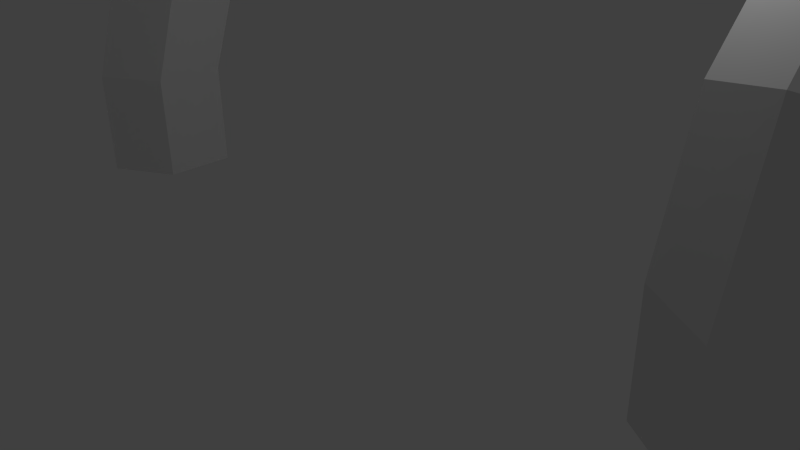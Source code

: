 # Source: Top1.blend  (saved by Blender 2.63.0; exported with 4.5.12 LTS)
import bpy
from mathutils import Matrix  # noqa: F401  (used for matrix-valued properties, if any)

bpy.ops.wm.read_factory_settings(use_empty=True)
scene = bpy.context.scene
scene.name = 'Scene'

# ---- collections
col_collection_1 = bpy.data.collections.new('Collection 1'); scene.collection.children.link(col_collection_1)

# ---- world
world_world = bpy.data.worlds.new('World'); scene.world = world_world
world_world.color = (0.05088, 0.05088, 0.05088)
world_world.use_sun_shadow = False
world_world.sun_shadow_jitter_overblur = 0.0
world_world.cycles.sampling_method = 'MANUAL'
world_world.cycles.sample_map_resolution = 256

# ---- cameras
cam_camera = bpy.data.cameras.new('Camera')
cam_camera.clip_end = 100.0
cam_camera.lens = 35.0
cam_camera.sensor_width = 32.0
cam_camera.sensor_height = 18.0
cam_camera.ortho_scale = 7.314
cam_camera.dof.focus_distance = 0.0
cam_camera.dof.aperture_fstop = 128.0

# ---- lights
light_lamp = bpy.data.lights.new('Lamp', 'POINT')
light_lamp.transmission_factor = 0.0
light_lamp.cutoff_distance = 30.0
light_lamp.energy = 100.0
light_lamp.shadow_buffer_clip_start = 1.001
light_lamp.shadow_soft_size = 1.0
light_lamp.shadow_maximum_resolution = 0.006
light_lamp.use_absolute_resolution = True
light_lamp.cycles.use_multiple_importance_sampling = False

# ---- meshes
me_circle = bpy.data.meshes.new('Circle')
me_circle.from_pydata([(-4.134, -0.5, 1.5), (-4.134, 0.5, 1.5), (5.0, 1.0, 1.5), (-5.866, 0.5, 1.5), (-5.0, 1.0, 1.5), (-5.866, -0.5, 1.5), (4.134, -0.5, 1.5), (-5.0, -1.0, 1.5), (4.134, 0.5, 1.5), (5.866, -0.5, 1.5), (5.866, 0.5, 1.5), (5.0, -1.0, 1.5), (-5.0, 1.0, 0.0), (-4.134, 0.5, 0.0), (-4.134, -0.5, 0.0), (-5.0, -1.0, 0.0), (-5.866, -0.5, 0.0), (-5.866, 0.5, 0.0), (5.0, 1.0, 0.0), (5.866, 0.5, 0.0), (5.866, -0.5, 0.0), (5.0, -1.0, 0.0), (4.134, -0.5, 0.0), (4.134, 0.5, 0.0), (-4.134, 0.02166, 3.205), (-4.134, 0.9335, 2.795), (5.0, 1.389, 2.589), (-5.866, 0.9335, 2.795), (-5.0, 1.389, 2.589), (-5.866, 0.02166, 3.205), (4.134, 0.02166, 3.205), (-5.0, -0.4342, 3.411), (4.134, 0.9335, 2.795), (5.866, 0.02166, 3.205), (5.866, 0.9335, 2.795), (5.0, -0.4342, 3.411), (-4.134, 1.563, 4.85), (-4.134, 2.152, 4.042), (5.0, 2.446, 3.638), (-5.866, 2.152, 4.042), (-5.0, 2.446, 3.638), (-5.866, 1.563, 4.85), (4.134, 1.563, 4.85), (-5.0, 1.269, 5.254), (4.134, 2.152, 4.042), (5.866, 1.563, 4.85), (5.866, 2.152, 4.042), (5.0, 1.269, 5.254), (-4.134, 4.0, 5.502), (-4.134, 3.998, 4.502), (5.0, 3.996, 4.002), (-5.866, 3.998, 4.502), (-5.0, 3.996, 4.002), (-5.866, 4.0, 5.502), (4.134, 4.0, 5.502), (-5.0, 4.002, 6.002), (4.134, 3.998, 4.502), (5.866, 4.0, 5.502), (5.866, 3.998, 4.502), (5.0, 4.002, 6.002)], [], [(21, 20, 9, 11), (16, 15, 7, 5), (22, 21, 11, 6), (15, 14, 0, 7), (23, 22, 6, 8), (14, 13, 1, 0), (13, 12, 4, 1), (23, 8, 2, 18), (19, 18, 2, 10), (17, 3, 4, 12), (20, 19, 10, 9), (17, 16, 5, 3), (7, 0, 24, 31), (9, 10, 34, 33), (3, 27, 28, 4), (5, 7, 31, 29), (8, 6, 30, 32), (0, 1, 25, 24), (3, 5, 29, 27), (6, 11, 35, 30), (1, 4, 28, 25), (11, 9, 33, 35), (8, 32, 26, 2), (10, 2, 26, 34), (24, 25, 37, 36), (27, 39, 40, 28), (35, 33, 45, 47), (30, 35, 47, 42), (25, 28, 40, 37), (32, 44, 38, 26), (34, 26, 38, 46), (31, 24, 36, 43), (33, 34, 46, 45), (29, 31, 43, 41), (32, 30, 42, 44), (27, 29, 41, 39), (43, 36, 48, 55), (45, 46, 58, 57), (41, 43, 55, 53), (44, 42, 54, 56), (39, 41, 53, 51), (36, 37, 49, 48), (39, 51, 52, 40), (47, 45, 57, 59), (42, 47, 59, 54), (37, 40, 52, 49), (44, 56, 50, 38), (46, 38, 50, 58)])
me_circle.use_remesh_preserve_volume = False
me_circle.use_remesh_preserve_attributes = False
me_circle.use_mirror_vertex_groups = False
me_circle.update()

# ---- objects
ob_circle = bpy.data.objects.new('Circle', me_circle)
ob_lamp = bpy.data.objects.new('Lamp', light_lamp)
ob_camera = bpy.data.objects.new('Camera', cam_camera)

# ---- transforms, parenting, visibility, modifiers, constraints
ob_circle.location = (0.0, 0.0, 0.0)
ob_circle.lineart.crease_threshold = 0.0
ob_lamp.location = (4.076, 1.005, 5.904)
ob_lamp.rotation_euler = (0.6503, 0.05522, 1.866)
ob_lamp.lock_rotations_4d = False
ob_lamp.empty_display_type = 'ARROWS'
ob_lamp.color = (0.0, 0.0, 0.0, 0.0)
ob_lamp.lineart.crease_threshold = 0.0
ob_camera.location = (7.481, -6.508, 5.344)
ob_camera.rotation_euler = (1.109, 0.01082, 0.8149)
ob_camera.lock_rotations_4d = False
ob_camera.empty_display_type = 'ARROWS'
ob_camera.color = (0.0, 0.0, 0.0, 0.0)
ob_camera.display_type = 'WIRE'
ob_camera.lineart.crease_threshold = 0.0

# ---- collection membership
col_collection_1.objects.link(ob_circle)
col_collection_1.objects.link(ob_lamp)
col_collection_1.objects.link(ob_camera)

# ---- scene / render settings (as saved in the file)
scene.camera = ob_camera
scene.frame_start = 1; scene.frame_end = 250; scene.frame_set(1)
scene.render.engine = 'BLENDER_EEVEE_NEXT'
scene.render.image_settings.color_mode = 'RGB'
scene.render.image_settings.compression = 90
scene.render.resolution_percentage = 50
scene.render.dither_intensity = 0.0
scene.render.bake_margin = 2
scene.render.bake_bias = 0.0
scene.cycles.use_denoising = False
scene.cycles.samples = 10
scene.cycles.sampling_pattern = 'TABULATED_SOBOL'
scene.cycles.light_sampling_threshold = 0.0
scene.cycles.use_adaptive_sampling = False
scene.cycles.use_light_tree = False
scene.cycles.blur_glossy = 0.0
scene.cycles.volume_bounces = 1
scene.cycles.pixel_filter_type = 'GAUSSIAN'
scene.cycles.sample_clamp_indirect = 0.0
scene.view_settings.view_transform = 'Standard'
bpy.context.view_layer.update()

